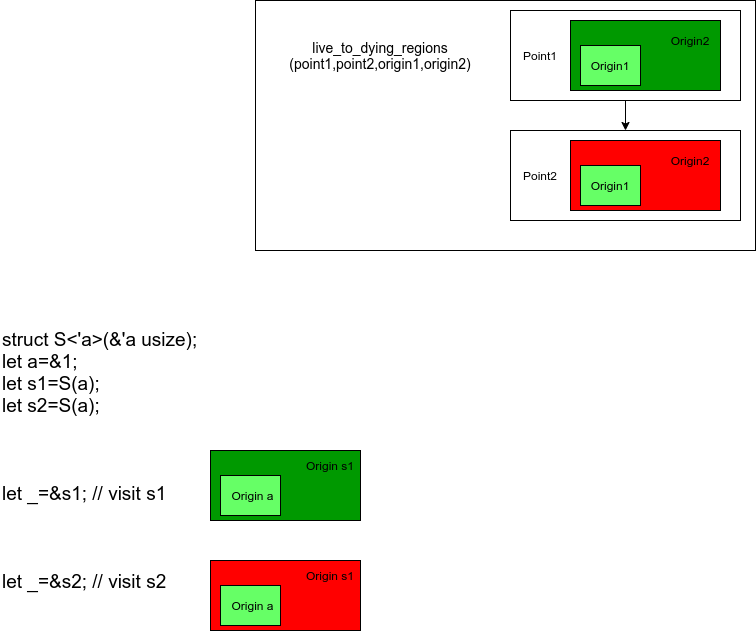

The diagram above was exported from draw.io. Its source (the exported page's mxGraphModel, read from the mxfile embedded in the PNG):
<mxGraphModel dx="1422" dy="825" grid="1" gridSize="10" guides="1" tooltips="1" connect="1" arrows="1" fold="1" page="1" pageScale="1" pageWidth="850" pageHeight="1100" math="0" shadow="0">
  <root>
    <mxCell id="0" />
    <mxCell id="1" parent="0" />
    <mxCell id="-vm8_NAQOsq9fiMIub6g-1" value="" style="rounded=0;whiteSpace=wrap;html=1;fillColor=#FFFFFF;" vertex="1" parent="1">
      <mxGeometry x="425" y="50" width="500" height="250" as="geometry" />
    </mxCell>
    <mxCell id="-vm8_NAQOsq9fiMIub6g-2" value="" style="rounded=0;whiteSpace=wrap;html=1;fillColor=#FFFFFF;" vertex="1" parent="1">
      <mxGeometry x="680" y="180" width="230" height="90" as="geometry" />
    </mxCell>
    <mxCell id="-vm8_NAQOsq9fiMIub6g-3" style="edgeStyle=orthogonalEdgeStyle;rounded=0;orthogonalLoop=1;jettySize=auto;html=1;entryX=0.5;entryY=0;entryDx=0;entryDy=0;fontSize=14;" edge="1" parent="1" source="-vm8_NAQOsq9fiMIub6g-4" target="-vm8_NAQOsq9fiMIub6g-2">
      <mxGeometry relative="1" as="geometry" />
    </mxCell>
    <mxCell id="-vm8_NAQOsq9fiMIub6g-4" value="" style="rounded=0;whiteSpace=wrap;html=1;fillColor=#FFFFFF;" vertex="1" parent="1">
      <mxGeometry x="680" y="60" width="230" height="90" as="geometry" />
    </mxCell>
    <mxCell id="-vm8_NAQOsq9fiMIub6g-5" value="" style="rounded=0;whiteSpace=wrap;html=1;fillColor=#009900;" vertex="1" parent="1">
      <mxGeometry x="740" y="70" width="150" height="70" as="geometry" />
    </mxCell>
    <mxCell id="-vm8_NAQOsq9fiMIub6g-6" value="Origin2" style="text;html=1;strokeColor=none;fillColor=none;align=center;verticalAlign=middle;whiteSpace=wrap;rounded=0;" vertex="1" parent="1">
      <mxGeometry x="840" y="80" width="40" height="20" as="geometry" />
    </mxCell>
    <mxCell id="-vm8_NAQOsq9fiMIub6g-7" value="Point1" style="text;html=1;strokeColor=none;fillColor=none;align=center;verticalAlign=middle;whiteSpace=wrap;rounded=0;" vertex="1" parent="1">
      <mxGeometry x="690" y="95" width="40" height="20" as="geometry" />
    </mxCell>
    <mxCell id="-vm8_NAQOsq9fiMIub6g-8" value="" style="rounded=0;whiteSpace=wrap;html=1;fillColor=#FF0000;" vertex="1" parent="1">
      <mxGeometry x="740" y="190" width="150" height="70" as="geometry" />
    </mxCell>
    <mxCell id="-vm8_NAQOsq9fiMIub6g-9" value="Origin2" style="text;html=1;strokeColor=none;fillColor=none;align=center;verticalAlign=middle;whiteSpace=wrap;rounded=0;" vertex="1" parent="1">
      <mxGeometry x="840" y="200" width="40" height="20" as="geometry" />
    </mxCell>
    <mxCell id="-vm8_NAQOsq9fiMIub6g-10" value="Point2" style="text;html=1;strokeColor=none;fillColor=none;align=center;verticalAlign=middle;whiteSpace=wrap;rounded=0;" vertex="1" parent="1">
      <mxGeometry x="690" y="215" width="40" height="20" as="geometry" />
    </mxCell>
    <mxCell id="-vm8_NAQOsq9fiMIub6g-11" value="live_to_dying_regions&lt;br style=&quot;font-size: 14px&quot;&gt;(point1,point2,origin1,origin2)" style="text;html=1;strokeColor=none;fillColor=none;align=center;verticalAlign=middle;whiteSpace=wrap;rounded=0;fontSize=14;" vertex="1" parent="1">
      <mxGeometry x="530" y="95" width="40" height="20" as="geometry" />
    </mxCell>
    <mxCell id="-vm8_NAQOsq9fiMIub6g-12" value="" style="rounded=0;whiteSpace=wrap;html=1;fontSize=14;fillColor=#66FF66;" vertex="1" parent="1">
      <mxGeometry x="750" y="95" width="60" height="40" as="geometry" />
    </mxCell>
    <mxCell id="-vm8_NAQOsq9fiMIub6g-13" value="Origin1" style="text;html=1;strokeColor=none;fillColor=none;align=center;verticalAlign=middle;whiteSpace=wrap;rounded=0;" vertex="1" parent="1">
      <mxGeometry x="760" y="100" width="40" height="30" as="geometry" />
    </mxCell>
    <mxCell id="-vm8_NAQOsq9fiMIub6g-14" value="" style="rounded=0;whiteSpace=wrap;html=1;fontSize=14;fillColor=#66FF66;" vertex="1" parent="1">
      <mxGeometry x="750" y="215" width="60" height="40" as="geometry" />
    </mxCell>
    <mxCell id="-vm8_NAQOsq9fiMIub6g-15" value="Origin1" style="text;html=1;strokeColor=none;fillColor=none;align=center;verticalAlign=middle;whiteSpace=wrap;rounded=0;" vertex="1" parent="1">
      <mxGeometry x="760" y="220" width="40" height="30" as="geometry" />
    </mxCell>
    <mxCell id="-vm8_NAQOsq9fiMIub6g-16" value="&lt;font style=&quot;font-size: 19px&quot;&gt;struct S&amp;lt;'a&amp;gt;(&amp;amp;'a usize);&lt;br&gt;let a=&amp;amp;1;&lt;br&gt;let s1=S(a);&lt;br&gt;let s2=S(a);&lt;br&gt;&lt;br&gt;&lt;br&gt;&lt;br&gt;let _=&amp;amp;s1; // visit s1&lt;br&gt;&lt;br&gt;&lt;br&gt;&lt;br&gt;let _=&amp;amp;s2; // visit s2&lt;/font&gt;" style="text;html=1;strokeColor=none;fillColor=none;align=left;verticalAlign=middle;whiteSpace=wrap;rounded=0;" vertex="1" parent="1">
      <mxGeometry x="170" y="360" width="320" height="300" as="geometry" />
    </mxCell>
    <mxCell id="-vm8_NAQOsq9fiMIub6g-34" value="" style="rounded=0;whiteSpace=wrap;html=1;fillColor=#009900;" vertex="1" parent="1">
      <mxGeometry x="380" y="500" width="150" height="70" as="geometry" />
    </mxCell>
    <mxCell id="-vm8_NAQOsq9fiMIub6g-35" value="Origin s1" style="text;html=1;strokeColor=none;fillColor=none;align=center;verticalAlign=middle;whiteSpace=wrap;rounded=0;" vertex="1" parent="1">
      <mxGeometry x="470" y="505" width="60" height="20" as="geometry" />
    </mxCell>
    <mxCell id="-vm8_NAQOsq9fiMIub6g-36" value="" style="rounded=0;whiteSpace=wrap;html=1;fontSize=14;fillColor=#66FF66;" vertex="1" parent="1">
      <mxGeometry x="390" y="525" width="60" height="40" as="geometry" />
    </mxCell>
    <mxCell id="-vm8_NAQOsq9fiMIub6g-37" value="Origin a" style="text;html=1;strokeColor=none;fillColor=none;align=center;verticalAlign=middle;whiteSpace=wrap;rounded=0;" vertex="1" parent="1">
      <mxGeometry x="395" y="530" width="55" height="30" as="geometry" />
    </mxCell>
    <mxCell id="-vm8_NAQOsq9fiMIub6g-42" value="" style="rounded=0;whiteSpace=wrap;html=1;fillColor=#ff0000;" vertex="1" parent="1">
      <mxGeometry x="380" y="610" width="150" height="70" as="geometry" />
    </mxCell>
    <mxCell id="-vm8_NAQOsq9fiMIub6g-43" value="Origin s1" style="text;html=1;strokeColor=none;fillColor=none;align=center;verticalAlign=middle;whiteSpace=wrap;rounded=0;" vertex="1" parent="1">
      <mxGeometry x="470" y="615" width="60" height="20" as="geometry" />
    </mxCell>
    <mxCell id="-vm8_NAQOsq9fiMIub6g-44" value="" style="rounded=0;whiteSpace=wrap;html=1;fontSize=14;fillColor=#66FF66;" vertex="1" parent="1">
      <mxGeometry x="390" y="635" width="60" height="40" as="geometry" />
    </mxCell>
    <mxCell id="-vm8_NAQOsq9fiMIub6g-45" value="Origin a" style="text;html=1;strokeColor=none;fillColor=none;align=center;verticalAlign=middle;whiteSpace=wrap;rounded=0;" vertex="1" parent="1">
      <mxGeometry x="395" y="640" width="55" height="30" as="geometry" />
    </mxCell>
  </root>
</mxGraphModel>